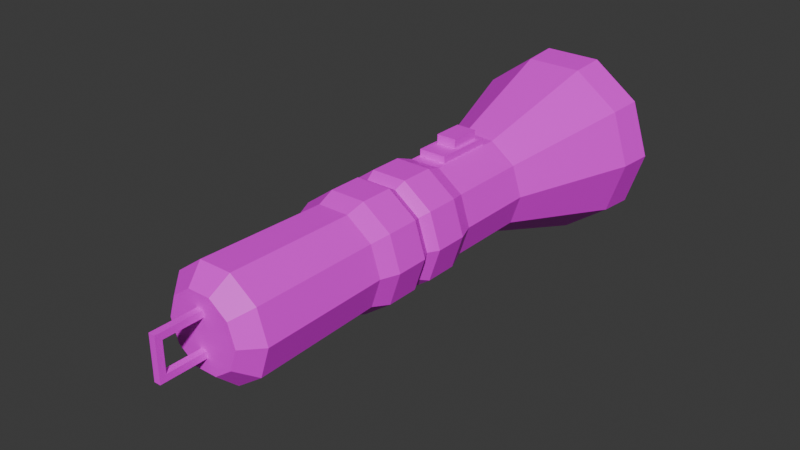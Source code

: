 # Source: lanterna_delusio.blend  (saved by Blender 5.2.44; exported with 4.5.12 LTS)
import bpy
from mathutils import Matrix  # noqa: F401  (used for matrix-valued properties, if any)

bpy.ops.wm.read_factory_settings(use_empty=True)
scene = bpy.context.scene
scene.name = 'Scene'

# ---- collections
col_col_delusio = bpy.data.collections.new('COL_Delusio'); scene.collection.children.link(col_col_delusio)
col_col_geo = bpy.data.collections.new('COL_Geo'); col_col_delusio.children.link(col_col_geo)

# ---- images (referenced by path relative to the original .blend; pixels are not part of the script)
import os
ASSET_DIR = os.environ.get("B2B_ASSET_DIR", "")  # directory of the original .blend (textures are referenced by path, not embedded)
HERE = os.path.dirname(os.path.abspath(__file__))  # packed textures are extracted next to this script under _unpacked/

def load_image(name, relpath, width, height, colorspace="sRGB"):
    """Load a texture the original file referenced (path relative to the .blend, or extracted next to this script)."""
    p = next((c for c in (os.path.join(HERE, relpath), os.path.join(ASSET_DIR, relpath)) if relpath and os.path.exists(c)), "")
    if p:
        img = bpy.data.images.load(p, check_existing=True)
        img.name = name
    else:  # same state as the original file: an image datablock whose file is absent (Cycles renders it pink)
        img = bpy.data.images.new(name, width, height)
        img.source = "FILE"
        img.filepath = "//" + (relpath or name)
    img.colorspace_settings.name = colorspace
    return img
img_textura_amarrotada_do_metal_fundo_ferro_velho_111020039_webp = load_image('textura-amarrotada-do-metal-fundo-ferro-velho-111020039.webp', 'textura-amarrotada-do-metal-fundo-ferro-velho-111020039.webp', 1024, 1024, 'sRGB')

# ---- materials (node trees are filled in below, after node groups)
mat_material = bpy.data.materials.new('Material')

# ---- material node trees
mat_material.use_nodes = True; mat_material.node_tree.nodes.clear()
_N = mat_material.node_tree.nodes; _L = mat_material.node_tree.links
n0 = _N.new('ShaderNodeBsdfPrincipled'); n0.name = 'Principled BSDF'; n0.location = (-200, 100)
n0.inputs[10].default_value = 0.005
n1 = _N.new('ShaderNodeOutputMaterial'); n1.name = 'Material Output'; n1.location = (200, 100)
n2 = _N.new('ShaderNodeTexImage'); n2.name = 'Image Texture'; n2.location = (-490, 75)
n2.image = img_textura_amarrotada_do_metal_fundo_ferro_velho_111020039_webp
_L.new(n0.outputs[0], n1.inputs[0])
_L.new(n2.outputs[0], n0.inputs[0])
n1.is_active_output = True

# ---- world
world_world = bpy.data.worlds.new('World'); scene.world = world_world
world_world.use_nodes = True; world_world.node_tree.nodes.clear()
_N = world_world.node_tree.nodes; _L = world_world.node_tree.links
n0 = _N.new('ShaderNodeOutputWorld'); n0.name = 'World Output'; n0.location = (200, 100)
n1 = _N.new('ShaderNodeBackground'); n1.name = 'Background'; n1.location = (-200, 100)
n1.inputs[0].default_value = (0.05088, 0.05088, 0.05088, 1.0)
_L.new(n1.outputs[0], n0.inputs[0])
n0.is_active_output = True
world_world.color = (0.05088, 0.05088, 0.05088)
world_world.sun_shadow_jitter_overblur = 0.0

# ---- meshes
me_sm_prop_flashlight_a_mesh = bpy.data.meshes.new('SM_Prop_Flashlight_A_Mesh')
me_sm_prop_flashlight_a_mesh.from_pydata([(0.004481, -0.082, 0.01379), (-0.004481, -0.082, 0.01379), (-0.01173, -0.082, 0.008523), (-0.0145, -0.082, 1.776e-18), (-0.01173, -0.082, -0.008523), (-0.004481, -0.082, -0.01379), (0.004481, -0.082, -0.01379), (0.01173, -0.082, -0.008523), (0.0145, -0.082, -3.551e-18), (0.01173, -0.082, 0.008523), (0.006489, -0.075, 0.01997), (-0.006489, -0.075, 0.01997), (-0.01699, -0.075, 0.01234), (-0.021, -0.075, 2.572e-18), (-0.01699, -0.075, -0.01234), (-0.006489, -0.075, -0.01997), (0.006489, -0.075, -0.01997), (0.01699, -0.075, -0.01234), (0.021, -0.075, -5.144e-18), (0.01699, -0.075, 0.01234), (0.00618, -0.024, 0.01902), (-0.00618, -0.024, 0.01902), (-0.01618, -0.024, 0.01176), (-0.02, -0.024, 2.449e-18), (-0.01618, -0.024, -0.01176), (-0.00618, -0.024, -0.01902), (0.00618, -0.024, -0.01902), (0.01618, -0.024, -0.01176), (0.02, -0.024, -4.899e-18), (0.01618, -0.024, 0.01176), (0.006984, -0.017, 0.02149), (-0.006984, -0.017, 0.02149), (-0.01828, -0.017, 0.01328), (-0.0226, -0.017, 2.768e-18), (-0.01828, -0.017, -0.01328), (-0.006984, -0.017, -0.02149), (0.006984, -0.017, -0.02149), (0.01828, -0.017, -0.01328), (0.0226, -0.017, -5.535e-18), (0.01828, -0.017, 0.01328), (0.006984, -0.004, 0.02149), (-0.006984, -0.004, 0.02149), (-0.01828, -0.004, 0.01328), (-0.0226, -0.004, 2.768e-18), (-0.01828, -0.004, -0.01328), (-0.006984, -0.004, -0.02149), (0.006984, -0.004, -0.02149), (0.01828, -0.004, -0.01328), (0.0226, -0.004, -5.535e-18), (0.01828, -0.004, 0.01328), (0.006242, 0.0, 0.01921), (-0.006242, 0.0, 0.01921), (-0.01634, 0.0, 0.01187), (-0.0202, 0.0, 2.474e-18), (-0.01634, 0.0, -0.01187), (-0.006242, 0.0, -0.01921), (0.006242, 0.0, -0.01921), (0.01634, 0.0, -0.01187), (0.0202, 0.0, -4.948e-18), (0.01634, 0.0, 0.01187), (0.006984, 0.004, 0.02149), (-0.006984, 0.004, 0.02149), (-0.01828, 0.004, 0.01328), (-0.0226, 0.004, 2.768e-18), (-0.01828, 0.004, -0.01328), (-0.006984, 0.004, -0.02149), (0.006984, 0.004, -0.02149), (0.01828, 0.004, -0.01328), (0.0226, 0.004, -5.535e-18), (0.01828, 0.004, 0.01328), (0.006984, 0.017, 0.02149), (-0.006984, 0.017, 0.02149), (-0.01828, 0.017, 0.01328), (-0.0226, 0.017, 2.768e-18), (-0.01828, 0.017, -0.01328), (-0.006984, 0.017, -0.02149), (0.006984, 0.017, -0.02149), (0.01828, 0.017, -0.01328), (0.0226, 0.017, -5.535e-18), (0.01828, 0.017, 0.01328), (0.00618, 0.024, 0.01902), (-0.00618, 0.024, 0.01902), (-0.01618, 0.024, 0.01176), (-0.02, 0.024, 2.449e-18), (-0.01618, 0.024, -0.01176), (-0.00618, 0.024, -0.01902), (0.00618, 0.024, -0.01902), (0.01618, 0.024, -0.01176), (0.02, 0.024, -4.899e-18), (0.01618, 0.024, 0.01176), (0.00618, 0.056, 0.01902), (-0.00618, 0.056, 0.01902), (-0.01618, 0.056, 0.01176), (-0.02, 0.056, 2.449e-18), (-0.01618, 0.056, -0.01176), (-0.00618, 0.056, -0.01902), (0.00618, 0.056, -0.01902), (0.01618, 0.056, -0.01176), (0.02, 0.056, -4.899e-18), (0.01618, 0.056, 0.01176), (0.01112, 0.106, 0.03424), (-0.01112, 0.106, 0.03424), (-0.02912, 0.106, 0.02116), (-0.036, 0.106, 4.409e-18), (-0.02912, 0.106, -0.02116), (-0.01112, 0.106, -0.03424), (0.01112, 0.106, -0.03424), (0.02912, 0.106, -0.02116), (0.036, 0.106, -8.817e-18), (0.02912, 0.106, 0.02116), (0.01143, 0.12, 0.03519), (-0.01143, 0.12, 0.03519), (-0.02993, 0.12, 0.02175), (-0.037, 0.12, 4.531e-18), (-0.02993, 0.12, -0.02175), (-0.01143, 0.12, -0.03519), (0.01143, 0.12, -0.03519), (0.02993, 0.12, -0.02175), (0.037, 0.12, -9.062e-18), (0.02993, 0.12, 0.02175), (0.009889, 0.12, 0.03043), (-0.009889, 0.12, 0.03043), (-0.02589, 0.12, 0.01881), (-0.032, 0.12, 3.919e-18), (-0.02589, 0.12, -0.01881), (-0.009889, 0.12, -0.03043), (0.009889, 0.12, -0.03043), (0.02589, 0.12, -0.01881), (0.032, 0.12, -7.838e-18), (0.02589, 0.12, 0.01881), (0.006953, 0.103, 0.0214), (-0.006953, 0.103, 0.0214), (-0.0182, 0.103, 0.01323), (-0.0225, 0.103, 2.755e-18), (-0.0182, 0.103, -0.01323), (-0.006953, 0.103, -0.0214), (0.006953, 0.103, -0.0214), (0.0182, 0.103, -0.01323), (0.0225, 0.103, -5.511e-18), (0.0182, 0.103, 0.01323), (-0.0055, 0.028, 0.01782), (0.0055, 0.028, 0.01782), (0.0055, 0.051, 0.01782), (-0.0055, 0.051, 0.01782), (-0.0055, 0.028, 0.02182), (0.0055, 0.028, 0.02182), (0.0055, 0.051, 0.02182), (-0.0055, 0.051, 0.02182), (-0.004, 0.036, 0.02182), (0.004, 0.036, 0.02182), (0.004, 0.048, 0.02182), (-0.004, 0.048, 0.02182), (-0.004, 0.036, 0.02542), (0.004, 0.036, 0.02542), (0.004, 0.048, 0.02542), (-0.004, 0.048, 0.02542), (-0.0013, -0.08, 0.0059), (0.0013, -0.08, 0.0059), (0.0013, -0.08, 0.0085), (-0.0013, -0.08, 0.0085), (-0.0013, -0.0974, 0.0059), (0.0013, -0.0974, 0.0059), (0.0013, -0.1, 0.0085), (-0.0013, -0.1, 0.0085), (-0.0013, -0.0974, -0.0059), (0.0013, -0.0974, -0.0059), (0.0013, -0.1, -0.0085), (-0.0013, -0.1, -0.0085), (-0.0013, -0.08, -0.0059), (0.0013, -0.08, -0.0059), (0.0013, -0.08, -0.0085), (-0.0013, -0.08, -0.0085)], [], [(9, 0, 1, 2, 3, 4, 5, 6, 7, 8), (0, 10, 11, 1), (1, 11, 12, 2), (2, 12, 13, 3), (3, 13, 14, 4), (4, 14, 15, 5), (5, 15, 16, 6), (6, 16, 17, 7), (7, 17, 18, 8), (8, 18, 19, 9), (9, 19, 10, 0), (10, 20, 21, 11), (11, 21, 22, 12), (12, 22, 23, 13), (13, 23, 24, 14), (14, 24, 25, 15), (15, 25, 26, 16), (16, 26, 27, 17), (17, 27, 28, 18), (18, 28, 29, 19), (19, 29, 20, 10), (20, 30, 31, 21), (21, 31, 32, 22), (22, 32, 33, 23), (23, 33, 34, 24), (24, 34, 35, 25), (25, 35, 36, 26), (26, 36, 37, 27), (27, 37, 38, 28), (28, 38, 39, 29), (29, 39, 30, 20), (30, 40, 41, 31), (31, 41, 42, 32), (32, 42, 43, 33), (33, 43, 44, 34), (34, 44, 45, 35), (35, 45, 46, 36), (36, 46, 47, 37), (37, 47, 48, 38), (38, 48, 49, 39), (39, 49, 40, 30), (40, 50, 51, 41), (41, 51, 52, 42), (42, 52, 53, 43), (43, 53, 54, 44), (44, 54, 55, 45), (45, 55, 56, 46), (46, 56, 57, 47), (47, 57, 58, 48), (48, 58, 59, 49), (49, 59, 50, 40), (50, 60, 61, 51), (51, 61, 62, 52), (52, 62, 63, 53), (53, 63, 64, 54), (54, 64, 65, 55), (55, 65, 66, 56), (56, 66, 67, 57), (57, 67, 68, 58), (58, 68, 69, 59), (59, 69, 60, 50), (60, 70, 71, 61), (61, 71, 72, 62), (62, 72, 73, 63), (63, 73, 74, 64), (64, 74, 75, 65), (65, 75, 76, 66), (66, 76, 77, 67), (67, 77, 78, 68), (68, 78, 79, 69), (69, 79, 70, 60), (70, 80, 81, 71), (71, 81, 82, 72), (72, 82, 83, 73), (73, 83, 84, 74), (74, 84, 85, 75), (75, 85, 86, 76), (76, 86, 87, 77), (77, 87, 88, 78), (78, 88, 89, 79), (79, 89, 80, 70), (80, 90, 91, 81), (81, 91, 92, 82), (82, 92, 93, 83), (83, 93, 94, 84), (84, 94, 95, 85), (85, 95, 96, 86), (86, 96, 97, 87), (87, 97, 98, 88), (88, 98, 99, 89), (89, 99, 90, 80), (90, 100, 101, 91), (91, 101, 102, 92), (92, 102, 103, 93), (93, 103, 104, 94), (94, 104, 105, 95), (95, 105, 106, 96), (96, 106, 107, 97), (97, 107, 108, 98), (98, 108, 109, 99), (99, 109, 100, 90), (100, 110, 111, 101), (101, 111, 112, 102), (102, 112, 113, 103), (103, 113, 114, 104), (104, 114, 115, 105), (105, 115, 116, 106), (106, 116, 117, 107), (107, 117, 118, 108), (108, 118, 119, 109), (109, 119, 110, 100), (110, 120, 121, 111), (111, 121, 122, 112), (112, 122, 123, 113), (113, 123, 124, 114), (114, 124, 125, 115), (115, 125, 126, 116), (116, 126, 127, 117), (117, 127, 128, 118), (118, 128, 129, 119), (119, 129, 120, 110), (120, 130, 131, 121), (121, 131, 132, 122), (122, 132, 133, 123), (123, 133, 134, 124), (124, 134, 135, 125), (125, 135, 136, 126), (126, 136, 137, 127), (127, 137, 138, 128), (128, 138, 139, 129), (129, 139, 130, 120), (130, 139, 138, 137, 136, 135, 134, 133, 132, 131), (140, 143, 142, 141), (144, 145, 146, 147), (140, 141, 145, 144), (142, 143, 147, 146), (140, 144, 147, 143), (141, 142, 146, 145), (148, 151, 150, 149), (152, 153, 154, 155), (148, 149, 153, 152), (150, 151, 155, 154), (148, 152, 155, 151), (149, 150, 154, 153), (159, 158, 157, 156), (168, 169, 170, 171), (156, 157, 161, 160), (157, 158, 162, 161), (158, 159, 163, 162), (159, 156, 160, 163), (160, 161, 165, 164), (161, 162, 166, 165), (162, 163, 167, 166), (163, 160, 164, 167), (164, 165, 169, 168), (165, 166, 170, 169), (166, 167, 171, 170), (167, 164, 168, 171)])
me_sm_prop_flashlight_a_mesh.polygons.foreach_set('material_index', [0, 0, 0, 0, 0, 0, 0, 0, 0, 0, 0, 0, 0, 0, 0, 0, 0, 0, 0, 0, 0, 0, 0, 0, 0, 0, 0, 0, 0, 0, 0, 0, 0, 0, 0, 0, 0, 0, 0, 0, 0, 0, 0, 0, 0, 0, 0, 0, 0, 0, 0, 0, 0, 0, 0, 0, 0, 0, 0, 0, 0, 0, 0, 0, 0, 0, 0, 0, 0, 0, 0, 0, 0, 0, 0, 0, 0, 0, 0, 0, 0, 0, 0, 0, 0, 0, 0, 0, 0, 0, 0, 0, 0, 0, 0, 0, 0, 0, 0, 0, 0, 0, 0, 0, 0, 0, 0, 0, 0, 0, 0, 0, 0, 0, 0, 0, 0, 0, 0, 0, 0, 0, 0, 0, 0, 0, 0, 0, 0, 0, 0, 1, 0, 0, 0, 0, 0, 0, 0, 0, 0, 0, 0, 0, 0, 0, 0, 0, 0, 0, 0, 0, 0, 0, 0, 0, 0, 0])
_uv = me_sm_prop_flashlight_a_mesh.uv_layers.new(name='UVMap')
_uv.uv.foreach_set('vector', [0.7971, 0.7548, 0.783, 0.7189, 0.783, 0.6744, 0.7971, 0.6385, 0.8199, 0.6248, 0.8426, 0.6385, 0.8567, 0.6744, 0.8567, 0.7189, 0.8426, 0.7548, 0.8199, 0.7685, 0.1377, 0.0, 0.1457, 0.02297, 0.09381, 0.02297, 0.1018, 0.0, 0.783, 0.6744, 0.7665, 0.6645, 0.7869, 0.6125, 0.7971, 0.6385, 0.5875, 0.000164, 0.5977, 0.03454, 0.5647, 0.0343, 0.5647, 2.732e-08, 0.5647, 2.732e-08, 0.5647, 0.0343, 0.5318, 0.03454, 0.542, 0.000164, 0.8426, 0.6385, 0.8528, 0.6125, 0.8732, 0.6645, 0.8567, 0.6744, 0.3552, 0.6679, 0.3471, 0.6449, 0.3991, 0.6449, 0.391, 0.6679, 0.8567, 0.7189, 0.8732, 0.7288, 0.8528, 0.7808, 0.8426, 0.7548, 0.7174, 0.000164, 0.7276, 0.03454, 0.6947, 0.0343, 0.6947, 3.579e-08, 0.6947, 3.579e-08, 0.6947, 0.0343, 0.6617, 0.03454, 0.6719, 0.000164, 0.7971, 0.7548, 0.7869, 0.7808, 0.7665, 0.7288, 0.783, 0.7189, 0.1457, 0.02297, 0.1445, 0.1917, 0.09504, 0.1917, 0.09381, 0.02297, 0.09381, 0.02297, 0.09504, 0.1917, 0.05503, 0.1919, 0.05179, 0.0232, 0.5977, 0.03454, 0.5961, 0.2873, 0.5647, 0.2871, 0.5647, 0.0343, 0.5647, 0.0343, 0.5647, 0.2871, 0.5333, 0.2873, 0.5318, 0.03454, 0.3051, 0.6447, 0.3083, 0.476, 0.3484, 0.4762, 0.3471, 0.6449, 0.3471, 0.6449, 0.3484, 0.4762, 0.3978, 0.4762, 0.3991, 0.6449, 0.3991, 0.6449, 0.3978, 0.4762, 0.4378, 0.476, 0.4411, 0.6447, 0.7276, 0.03454, 0.7261, 0.2873, 0.6947, 0.2871, 0.6947, 0.0343, 0.6947, 0.0343, 0.6947, 0.2871, 0.6633, 0.2873, 0.6617, 0.03454, 0.1878, 0.0232, 0.1845, 0.1919, 0.1445, 0.1917, 0.1457, 0.02297, 0.1445, 0.1917, 0.1477, 0.2148, 0.09183, 0.2148, 0.09504, 0.1917, 0.09504, 0.1917, 0.09183, 0.2148, 0.04661, 0.215, 0.05503, 0.1919, 0.5961, 0.2873, 0.6002, 0.3219, 0.5647, 0.3216, 0.5647, 0.2871, 0.5647, 0.2871, 0.5647, 0.3216, 0.5292, 0.3219, 0.5333, 0.2873, 0.3083, 0.476, 0.2999, 0.4529, 0.3451, 0.4531, 0.3484, 0.4762, 0.3484, 0.4762, 0.3451, 0.4531, 0.401, 0.4531, 0.3978, 0.4762, 0.3978, 0.4762, 0.401, 0.4531, 0.4463, 0.4529, 0.4378, 0.476, 0.7261, 0.2873, 0.7301, 0.3219, 0.6947, 0.3216, 0.6947, 0.2871, 0.6947, 0.2871, 0.6947, 0.3216, 0.6592, 0.3219, 0.6633, 0.2873, 0.1845, 0.1919, 0.1929, 0.215, 0.1477, 0.2148, 0.1445, 0.1917, 0.1477, 0.2148, 0.1477, 0.2578, 0.09183, 0.2578, 0.09183, 0.2148, 0.09183, 0.2148, 0.09183, 0.2578, 0.04661, 0.258, 0.04661, 0.215, 0.6002, 0.3219, 0.6002, 0.3863, 0.5647, 0.386, 0.5647, 0.3216, 0.5647, 0.3216, 0.5647, 0.386, 0.5292, 0.3863, 0.5292, 0.3219, 0.2999, 0.4529, 0.2999, 0.4099, 0.3451, 0.4101, 0.3451, 0.4531, 0.3451, 0.4531, 0.3451, 0.4101, 0.401, 0.4101, 0.401, 0.4531, 0.401, 0.4531, 0.401, 0.4101, 0.4463, 0.4099, 0.4463, 0.4529, 0.7301, 0.3219, 0.7301, 0.3863, 0.6947, 0.386, 0.6947, 0.3216, 0.6947, 0.3216, 0.6947, 0.386, 0.6592, 0.3863, 0.6592, 0.3219, 0.1929, 0.215, 0.1929, 0.258, 0.1477, 0.2578, 0.1477, 0.2148, 0.1477, 0.2578, 0.1447, 0.2711, 0.0948, 0.2711, 0.09183, 0.2578, 0.09183, 0.2578, 0.0948, 0.2711, 0.05438, 0.2713, 0.04661, 0.258, 0.6002, 0.3863, 0.5964, 0.4062, 0.5647, 0.406, 0.5647, 0.386, 0.5647, 0.386, 0.5647, 0.406, 0.533, 0.4062, 0.5292, 0.3863, 0.2999, 0.4099, 0.3077, 0.3966, 0.3481, 0.3968, 0.3451, 0.4101, 0.3451, 0.4101, 0.3481, 0.3968, 0.3981, 0.3968, 0.401, 0.4101, 0.401, 0.4101, 0.3981, 0.3968, 0.4385, 0.3966, 0.4463, 0.4099, 0.7301, 0.3863, 0.7264, 0.4062, 0.6947, 0.406, 0.6947, 0.386, 0.6947, 0.386, 0.6947, 0.406, 0.663, 0.4062, 0.6592, 0.3863, 0.1929, 0.258, 0.1852, 0.2713, 0.1447, 0.2711, 0.1477, 0.2578, 0.1447, 0.2711, 0.1477, 0.2842, 0.09183, 0.2842, 0.0948, 0.2711, 0.0948, 0.2711, 0.09183, 0.2842, 0.04661, 0.2845, 0.05438, 0.2713, 0.5964, 0.4062, 0.6002, 0.4259, 0.5647, 0.4257, 0.5647, 0.406, 0.5647, 0.406, 0.5647, 0.4257, 0.5292, 0.4259, 0.533, 0.4062, 0.3077, 0.3966, 0.2999, 0.3834, 0.3451, 0.3837, 0.3481, 0.3968, 0.3481, 0.3968, 0.3451, 0.3837, 0.401, 0.3837, 0.3981, 0.3968, 0.3981, 0.3968, 0.401, 0.3837, 0.4463, 0.3834, 0.4385, 0.3966, 0.7264, 0.4062, 0.7301, 0.4259, 0.6947, 0.4257, 0.6947, 0.406, 0.6947, 0.406, 0.6947, 0.4257, 0.6592, 0.4259, 0.663, 0.4062, 0.1852, 0.2713, 0.1929, 0.2845, 0.1477, 0.2842, 0.1447, 0.2711, 0.1477, 0.2842, 0.1477, 0.3272, 0.09183, 0.3272, 0.09183, 0.2842, 0.09183, 0.2842, 0.09183, 0.3272, 0.04661, 0.3275, 0.04661, 0.2845, 0.6002, 0.4259, 0.6002, 0.4903, 0.5647, 0.4901, 0.5647, 0.4257, 0.5647, 0.4257, 0.5647, 0.4901, 0.5292, 0.4903, 0.5292, 0.4259, 0.2999, 0.3834, 0.2999, 0.3404, 0.3451, 0.3407, 0.3451, 0.3837, 0.3451, 0.3837, 0.3451, 0.3407, 0.401, 0.3407, 0.401, 0.3837, 0.401, 0.3837, 0.401, 0.3407, 0.4463, 0.3404, 0.4463, 0.3834, 0.7301, 0.4259, 0.7301, 0.4903, 0.6947, 0.4901, 0.6947, 0.4257, 0.6947, 0.4257, 0.6947, 0.4901, 0.6592, 0.4903, 0.6592, 0.4259, 0.1929, 0.2845, 0.1929, 0.3275, 0.1477, 0.3272, 0.1477, 0.2842, 0.1477, 0.3272, 0.1445, 0.3504, 0.09504, 0.3504, 0.09183, 0.3272, 0.09183, 0.3272, 0.09504, 0.3504, 0.05503, 0.3507, 0.04661, 0.3275, 0.6002, 0.4903, 0.5961, 0.5251, 0.5647, 0.5249, 0.5647, 0.4901, 0.5647, 0.4901, 0.5647, 0.5249, 0.5333, 0.5251, 0.5292, 0.4903, 0.2999, 0.3404, 0.3083, 0.3172, 0.3484, 0.3174, 0.3451, 0.3407, 0.3451, 0.3407, 0.3484, 0.3174, 0.3978, 0.3174, 0.401, 0.3407, 0.401, 0.3407, 0.3978, 0.3174, 0.4378, 0.3172, 0.4463, 0.3404, 0.7301, 0.4903, 0.7261, 0.5251, 0.6947, 0.5249, 0.6947, 0.4901, 0.6947, 0.4901, 0.6947, 0.5249, 0.6633, 0.5251, 0.6592, 0.4903, 0.1929, 0.3275, 0.1845, 0.3507, 0.1445, 0.3504, 0.1477, 0.3272, 0.1445, 0.3504, 0.1445, 0.4563, 0.09504, 0.4563, 0.09504, 0.3504, 0.09504, 0.3504, 0.09504, 0.4563, 0.05503, 0.4565, 0.05503, 0.3507, 0.5961, 0.5251, 0.5961, 0.6837, 0.5647, 0.6835, 0.5647, 0.5249, 0.5647, 0.5249, 0.5647, 0.6835, 0.5333, 0.6837, 0.5333, 0.5251, 0.3083, 0.3172, 0.3083, 0.2114, 0.3484, 0.2116, 0.3484, 0.3174, 0.3484, 0.3174, 0.3484, 0.2116, 0.3978, 0.2116, 0.3978, 0.3174, 0.3978, 0.3174, 0.3978, 0.2116, 0.4378, 0.2114, 0.4378, 0.3172, 0.7261, 0.5251, 0.7261, 0.6837, 0.6947, 0.6835, 0.6947, 0.5249, 0.6947, 0.5249, 0.6947, 0.6835, 0.6633, 0.6837, 0.6633, 0.5251, 0.1845, 0.3507, 0.1845, 0.4565, 0.1445, 0.4563, 0.1445, 0.3504, 0.1445, 0.4563, 0.1643, 0.6212, 0.07526, 0.6212, 0.09504, 0.4563, 0.09504, 0.4563, 0.07526, 0.6212, 0.003237, 0.6216, 0.05503, 0.4565, 0.5961, 0.6837, 0.6212, 0.9307, 0.5647, 0.9303, 0.5647, 0.6835, 0.5647, 0.6835, 0.5647, 0.9303, 0.5082, 0.9307, 0.5333, 0.6837, 0.3083, 0.2114, 0.2566, 0.04629, 0.3286, 0.04667, 0.3484, 0.2116, 0.3484, 0.2116, 0.3286, 0.04667, 0.4176, 0.04667, 0.3978, 0.2116, 0.3978, 0.2116, 0.4176, 0.04667, 0.4896, 0.04629, 0.4378, 0.2114, 0.7261, 0.6837, 0.7512, 0.9307, 0.6947, 0.9303, 0.6947, 0.6835, 0.6947, 0.6835, 0.6947, 0.9303, 0.6382, 0.9307, 0.6633, 0.6837, 0.1845, 0.4565, 0.2363, 0.6216, 0.1643, 0.6212, 0.1445, 0.4563, 0.1643, 0.6212, 0.1655, 0.6675, 0.07402, 0.6675, 0.07526, 0.6212, 0.07526, 0.6212, 0.07402, 0.6675, 0.0, 0.6679, 0.003237, 0.6216, 0.6212, 0.9307, 0.6228, 1.0, 0.5647, 0.9996, 0.5647, 0.9303, 0.5647, 0.9303, 0.5647, 0.9996, 0.5066, 1.0, 0.5082, 0.9307, 0.2566, 0.04629, 0.2533, 0.0, 0.3273, 0.0003967, 0.3286, 0.04667, 0.3286, 0.04667, 0.3273, 0.0003967, 0.4188, 0.0003967, 0.4176, 0.04667, 0.4176, 0.04667, 0.4188, 0.0003967, 0.4929, 0.0, 0.4896, 0.04629, 0.7512, 0.9307, 0.7528, 1.0, 0.6947, 0.9996, 0.6947, 0.9303, 0.6947, 0.9303, 0.6947, 0.9996, 0.6366, 1.0, 0.6382, 0.9307, 0.2363, 0.6216, 0.2395, 0.6679, 0.1655, 0.6675, 0.1643, 0.6212, 0.7665, 0.1267, 0.7792, 0.1343, 0.7792, 0.2324, 0.7665, 0.24, 0.7665, 0.24, 0.7792, 0.2324, 0.8103, 0.3116, 0.8024, 0.3317, 0.8024, 0.3317, 0.8103, 0.3116, 0.8605, 0.3419, 0.8605, 0.3667, 0.8605, 0.3667, 0.8605, 0.3419, 0.9107, 0.3116, 0.9186, 0.3317, 0.9186, 0.3317, 0.9107, 0.3116, 0.9418, 0.2324, 0.9545, 0.24, 0.9545, 0.24, 0.9418, 0.2324, 0.9418, 0.1343, 0.9545, 0.1267, 0.9545, 0.1267, 0.9418, 0.1343, 0.9107, 0.05506, 0.9186, 0.03502, 0.9186, 0.03502, 0.9107, 0.05506, 0.8605, 0.02478, 0.8605, 1.413e-08, 0.8605, 1.413e-08, 0.8605, 0.02478, 0.8103, 0.05506, 0.8024, 0.03502, 0.8024, 0.03502, 0.8103, 0.05506, 0.7792, 0.1343, 0.7665, 0.1267, 0.8946, 0.4574, 0.9402, 0.4719, 0.9402, 0.5408, 0.8946, 0.5554, 0.8946, 0.5554, 0.9402, 0.5408, 0.9404, 0.5966, 0.8949, 0.6347, 0.8949, 0.646, 0.9633, 0.6645, 0.9631, 0.7083, 0.8946, 0.7083, 0.8946, 0.7083, 0.9631, 0.7083, 0.9633, 0.752, 0.8949, 0.7705, 0.9997, 0.6347, 0.9542, 0.5966, 0.9544, 0.5408, 1.0, 0.5554, 1.0, 0.5554, 0.9544, 0.5408, 0.9544, 0.4719, 1.0, 0.4574, 1.0, 0.4574, 0.9544, 0.4719, 0.9542, 0.4162, 0.9997, 0.3781, 0.06838, 0.8037, 0.0, 0.7852, 0.0002055, 0.7415, 0.06868, 0.7415, 0.06868, 0.7415, 0.0002055, 0.7415, 0.0, 0.6978, 0.06838, 0.6793, 0.8949, 0.3781, 0.9404, 0.4162, 0.9402, 0.4719, 0.8946, 0.4574, 0.7665, 0.4551, 0.7884, 0.3994, 0.8237, 0.3781, 0.859, 0.3994, 0.8808, 0.4551, 0.8808, 0.524, 0.859, 0.5798, 0.8237, 0.6011, 0.7884, 0.5798, 0.7665, 0.524, 0.2008, 0.7554, 0.2008, 0.6793, 0.2448, 0.6793, 0.2448, 0.7554, 0.2586, 0.6793, 0.3026, 0.6793, 0.3026, 0.7554, 0.2586, 0.7554, 0.9789, 0.1385, 0.9789, 0.193, 0.9683, 0.193, 0.9683, 0.1385, 0.9789, 0.2044, 0.9789, 0.2589, 0.9683, 0.2589, 0.9683, 0.2044, 0.3271, 0.7932, 0.3164, 0.7932, 0.3164, 0.6793, 0.3271, 0.6793, 0.3515, 0.6793, 0.3515, 0.7932, 0.3408, 0.7932, 0.3408, 0.6793, 0.3653, 0.719, 0.3653, 0.6793, 0.3973, 0.6793, 0.3973, 0.719, 0.4111, 0.6793, 0.4431, 0.6793, 0.4431, 0.719, 0.4111, 0.719, 0.4687, 0.7568, 0.4687, 0.7965, 0.4591, 0.7965, 0.4591, 0.7568, 0.2682, 0.7667, 0.2682, 0.8064, 0.2586, 0.8064, 0.2586, 0.7667, 0.4431, 0.7898, 0.4335, 0.7898, 0.4335, 0.7304, 0.4431, 0.7304, 0.9779, 6.593e-09, 0.9779, 0.05946, 0.9683, 0.05946, 0.9683, 6.123e-09, 0.2215, 0.7796, 0.2215, 0.7667, 0.2285, 0.7667, 0.2285, 0.7796, 0.2008, 0.7796, 0.2008, 0.7667, 0.2077, 0.7667, 0.2077, 0.7796, 0.3653, 0.7304, 0.3757, 0.7304, 0.3757, 0.7879, 0.3653, 0.7879, 0.08939, 0.7784, 0.08245, 0.7784, 0.08245, 0.6793, 0.08939, 0.6922, 0.4929, 0.7454, 0.4825, 0.7454, 0.4825, 0.6793, 0.4929, 0.6793, 0.1416, 0.6793, 0.1486, 0.6793, 0.1486, 0.7655, 0.1416, 0.7784, 0.4825, 0.7568, 0.4929, 0.7568, 0.4929, 0.7958, 0.4825, 0.7958, 0.08939, 0.6922, 0.08245, 0.6793, 0.1279, 0.6793, 0.1209, 0.6922, 0.9683, 0.07084, 0.9787, 0.07084, 0.9787, 0.1271, 0.9683, 0.1271, 0.1416, 0.7784, 0.1486, 0.7655, 0.1801, 0.7655, 0.187, 0.7784, 0.3895, 0.7304, 0.3999, 0.7304, 0.3999, 0.7879, 0.3895, 0.7879, 0.1209, 0.6922, 0.1279, 0.6793, 0.1279, 0.7784, 0.1209, 0.7784, 0.4687, 0.7454, 0.4583, 0.7454, 0.4583, 0.6793, 0.4687, 0.6793, 0.187, 0.7784, 0.1801, 0.7655, 0.1801, 0.6793, 0.187, 0.6793])
me_sm_prop_flashlight_a_mesh.materials.append(mat_material)
me_sm_prop_flashlight_a_mesh.materials.append(None)
me_sm_prop_flashlight_a_mesh.update()

# ---- objects
ob_sm_prop_flashlight_a = bpy.data.objects.new('SM_Prop_Flashlight_A', me_sm_prop_flashlight_a_mesh)

# ---- transforms, parenting, visibility, modifiers, constraints
ob_sm_prop_flashlight_a.location = (0.0, 0.0, 0.0)

# ---- collection membership
col_col_geo.objects.link(ob_sm_prop_flashlight_a)

# ---- scene / render settings (as saved in the file)
scene.frame_start = 1; scene.frame_end = 250; scene.frame_set(1)
scene.render.engine = 'BLENDER_EEVEE_NEXT'
scene.render.bake_bias = 0.0
scene.render.bake_samples = 0
scene.render.compositor_device = 'GPU'
scene.eevee.use_volume_custom_range = False
scene.eevee.fast_gi_thickness_near = 0.1
scene.eevee.fast_gi_thickness_far = 0.0
scene.eevee.ray_tracing_options.screen_trace_thickness = 0.1
bpy.context.view_layer.update()

# ---- added for rendering (the .blend has no active camera and no usable light): camera, sun
cam_auto = bpy.data.cameras.new('AutoCamera')
cam_auto.lens = 50.0
cam_auto.sensor_width = 36.0
cam_auto.clip_end = 1000.0
ob_auto_camera = bpy.data.objects.new('AutoCamera', cam_auto)
scene.collection.objects.link(ob_auto_camera)
ob_auto_camera.location = (0.224411, -0.259293, 0.179528)
ob_auto_camera.rotation_euler = (1.09748, -7.21219e-08, 0.694738)
scene.camera = ob_auto_camera
light_auto_sun = bpy.data.lights.new('AutoSun', 'SUN')
light_auto_sun.energy = 3.0
light_auto_sun.angle = 0.0523599
ob_auto_sun = bpy.data.objects.new('AutoSun', light_auto_sun)
scene.collection.objects.link(ob_auto_sun)
ob_auto_sun.rotation_euler = (0.872665, 0.174533, 0.523599)
bpy.context.view_layer.update()
